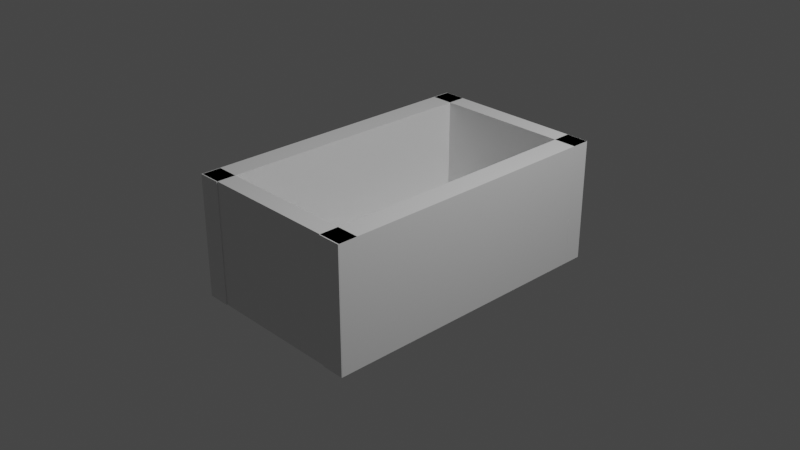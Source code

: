 # Source: box.blend  (saved by Blender 3.6.13; exported with 4.5.12 LTS)
import bpy
from mathutils import Matrix  # noqa: F401  (used for matrix-valued properties, if any)

bpy.ops.wm.read_factory_settings(use_empty=True)
scene = bpy.context.scene
scene.name = 'Scene'

# ---- collections
col_collection = bpy.data.collections.new('Collection'); scene.collection.children.link(col_collection)

# ---- materials (node trees are filled in below, after node groups)
mat_material = bpy.data.materials.new('Material')
mat_material.alpha_threshold = 0.0
mat_material.use_transparent_shadow = False
mat_material.roughness = 0.5
mat_material.line_color = (0.0, 0.0, 0.0, 1.0)
mat_material_002 = bpy.data.materials.new('Material.002')
mat_material_002.alpha_threshold = 0.0
mat_material_002.use_transparent_shadow = False
mat_material_002.roughness = 0.5
mat_material_002.line_color = (0.0, 0.0, 0.0, 1.0)
mat_material_003 = bpy.data.materials.new('Material.003')
mat_material_003.alpha_threshold = 0.0
mat_material_003.use_transparent_shadow = False
mat_material_003.roughness = 0.5
mat_material_003.line_color = (0.0, 0.0, 0.0, 1.0)
mat_material_007 = bpy.data.materials.new('Material.007')
mat_material_007.alpha_threshold = 0.0
mat_material_007.use_transparent_shadow = False
mat_material_007.roughness = 0.5
mat_material_007.line_color = (0.0, 0.0, 0.0, 1.0)

# ---- material node trees
mat_material.use_nodes = True; mat_material.node_tree.nodes.clear()
_N = mat_material.node_tree.nodes; _L = mat_material.node_tree.links
n0 = _N.new('ShaderNodeOutputMaterial'); n0.name = 'Material Output'; n0.location = (300, 300)
n1 = _N.new('ShaderNodeBsdfPrincipled'); n1.name = 'Principled BSDF'; n1.location = (10, 300)
n1.distribution = 'GGX'
n1.subsurface_method = 'RANDOM_WALK_SKIN'
n1.inputs[3].default_value = 1.45
n1.inputs[27].default_value = (0.0, 0.0, 0.0, 1.0)
n1.inputs[28].default_value = 1.0
_L.new(n1.outputs[0], n0.inputs[0])
n0.is_active_output = True
mat_material_002.use_nodes = True; mat_material_002.node_tree.nodes.clear()
_N = mat_material_002.node_tree.nodes; _L = mat_material_002.node_tree.links
n0 = _N.new('ShaderNodeOutputMaterial'); n0.name = 'Material Output'; n0.location = (300, 300)
n1 = _N.new('ShaderNodeBsdfPrincipled'); n1.name = 'Principled BSDF'; n1.location = (10, 300)
n1.distribution = 'GGX'
n1.subsurface_method = 'RANDOM_WALK_SKIN'
n1.inputs[3].default_value = 1.45
n1.inputs[27].default_value = (0.0, 0.0, 0.0, 1.0)
n1.inputs[28].default_value = 1.0
_L.new(n1.outputs[0], n0.inputs[0])
n0.is_active_output = True
mat_material_003.use_nodes = True; mat_material_003.node_tree.nodes.clear()
_N = mat_material_003.node_tree.nodes; _L = mat_material_003.node_tree.links
n0 = _N.new('ShaderNodeOutputMaterial'); n0.name = 'Material Output'; n0.location = (300, 300)
n1 = _N.new('ShaderNodeBsdfPrincipled'); n1.name = 'Principled BSDF'; n1.location = (10, 300)
n1.distribution = 'GGX'
n1.subsurface_method = 'RANDOM_WALK_SKIN'
n1.inputs[3].default_value = 1.45
n1.inputs[27].default_value = (0.0, 0.0, 0.0, 1.0)
n1.inputs[28].default_value = 1.0
_L.new(n1.outputs[0], n0.inputs[0])
n0.is_active_output = True
mat_material_007.use_nodes = True; mat_material_007.node_tree.nodes.clear()
_N = mat_material_007.node_tree.nodes; _L = mat_material_007.node_tree.links
n0 = _N.new('ShaderNodeOutputMaterial'); n0.name = 'Material Output'; n0.location = (300, 300)
n1 = _N.new('ShaderNodeBsdfPrincipled'); n1.name = 'Principled BSDF'; n1.location = (10, 300)
n1.distribution = 'GGX'
n1.subsurface_method = 'RANDOM_WALK_SKIN'
n1.inputs[3].default_value = 1.45
n1.inputs[27].default_value = (0.0, 0.0, 0.0, 1.0)
n1.inputs[28].default_value = 1.0
_L.new(n1.outputs[0], n0.inputs[0])
n0.is_active_output = True

# ---- world
world_world = bpy.data.worlds.new('World'); scene.world = world_world
world_world.use_nodes = True; world_world.node_tree.nodes.clear()
_N = world_world.node_tree.nodes; _L = world_world.node_tree.links
n0 = _N.new('ShaderNodeOutputWorld'); n0.name = 'World Output'; n0.location = (300, 300)
n1 = _N.new('ShaderNodeBackground'); n1.name = 'Background'; n1.location = (10, 300)
n1.inputs[0].default_value = (0.05088, 0.05088, 0.05088, 1.0)
_L.new(n1.outputs[0], n0.inputs[0])
n0.is_active_output = True
world_world.color = (0.05088, 0.05088, 0.05088)
world_world.use_sun_shadow = False
world_world.sun_shadow_jitter_overblur = 0.0

# ---- cameras
cam_camera = bpy.data.cameras.new('Camera')
cam_camera.clip_end = 100.0
cam_camera.ortho_scale = 7.314

# ---- lights
light_light = bpy.data.lights.new('Light', 'POINT')
light_light.transmission_factor = 0.0
light_light.energy = 1000.0
light_light.shadow_soft_size = 0.1
light_light.shadow_maximum_resolution = 0.006
light_light.use_absolute_resolution = True

# ---- meshes
me_cube = bpy.data.meshes.new('Cube')
me_cube.from_pydata([(-0.7566, 1.695, 0.6697), (-0.7566, 1.695, -0.6697), (-0.7566, -1.644, 0.6697), (-0.7566, -1.644, -0.6697), (-1.007, 1.695, 0.6697), (-1.007, 1.695, -0.6697), (-1.007, -1.644, 0.6697), (-1.007, -1.644, -0.6697)], [], [(0, 4, 6, 2), (3, 2, 6, 7), (7, 6, 4, 5), (5, 1, 3, 7), (1, 0, 2, 3), (5, 4, 0, 1)])
_uv = me_cube.uv_layers.new(name='UVMap')
_uv.uv.foreach_set('vector', [0.625, 0.5, 0.875, 0.5, 0.875, 0.75, 0.625, 0.75, 0.375, 0.75, 0.625, 0.75, 0.625, 1.0, 0.375, 1.0, 0.375, 0.0, 0.625, 0.0, 0.625, 0.25, 0.375, 0.25, 0.125, 0.5, 0.375, 0.5, 0.375, 0.75, 0.125, 0.75, 0.375, 0.5, 0.625, 0.5, 0.625, 0.75, 0.375, 0.75, 0.375, 0.25, 0.625, 0.25, 0.625, 0.5, 0.375, 0.5])
me_cube.materials.append(mat_material)
me_cube.use_mirror_vertex_groups = False
me_cube.update()
me_cube_002 = bpy.data.meshes.new('Cube.002')
me_cube_002.from_pydata([(1.0, 1.693, 0.6697), (1.0, 1.693, -0.6697), (1.0, 1.489, 0.6697), (1.0, 1.489, -0.6697), (-1.0, 1.693, 0.6697), (-1.0, 1.693, -0.6697), (-1.0, 1.489, 0.6697), (-1.0, 1.489, -0.6697)], [], [(0, 4, 6, 2), (3, 2, 6, 7), (7, 6, 4, 5), (5, 1, 3, 7), (1, 0, 2, 3), (5, 4, 0, 1)])
_uv = me_cube_002.uv_layers.new(name='UVMap')
_uv.uv.foreach_set('vector', [0.625, 0.5, 0.875, 0.5, 0.875, 0.75, 0.625, 0.75, 0.375, 0.75, 0.625, 0.75, 0.625, 1.0, 0.375, 1.0, 0.375, 0.0, 0.625, 0.0, 0.625, 0.25, 0.375, 0.25, 0.125, 0.5, 0.375, 0.5, 0.375, 0.75, 0.125, 0.75, 0.375, 0.5, 0.625, 0.5, 0.625, 0.75, 0.375, 0.75, 0.375, 0.25, 0.625, 0.25, 0.625, 0.5, 0.375, 0.5])
me_cube_002.materials.append(mat_material_002)
me_cube_002.use_mirror_vertex_groups = False
me_cube_002.update()
me_cube_003 = bpy.data.meshes.new('Cube.003')
me_cube_003.from_pydata([(1.0, 1.693, 0.6697), (1.0, 1.693, -0.6697), (1.0, 1.489, 0.6697), (1.0, 1.489, -0.6697), (-1.0, 1.693, 0.6697), (-1.0, 1.693, -0.6697), (-1.0, 1.489, 0.6697), (-1.0, 1.489, -0.6697)], [], [(0, 4, 6, 2), (3, 2, 6, 7), (7, 6, 4, 5), (5, 1, 3, 7), (1, 0, 2, 3), (5, 4, 0, 1)])
_uv = me_cube_003.uv_layers.new(name='UVMap')
_uv.uv.foreach_set('vector', [0.625, 0.5, 0.875, 0.5, 0.875, 0.75, 0.625, 0.75, 0.375, 0.75, 0.625, 0.75, 0.625, 1.0, 0.375, 1.0, 0.375, 0.0, 0.625, 0.0, 0.625, 0.25, 0.375, 0.25, 0.125, 0.5, 0.375, 0.5, 0.375, 0.75, 0.125, 0.75, 0.375, 0.5, 0.625, 0.5, 0.625, 0.75, 0.375, 0.75, 0.375, 0.25, 0.625, 0.25, 0.625, 0.5, 0.375, 0.5])
me_cube_003.materials.append(mat_material_003)
me_cube_003.use_mirror_vertex_groups = False
me_cube_003.update()
me_cube_007 = bpy.data.meshes.new('Cube.007')
me_cube_007.from_pydata([(-0.7566, 1.695, 0.6697), (-0.7566, 1.695, -0.6697), (-0.7566, -1.644, 0.6697), (-0.7566, -1.644, -0.6697), (-1.007, 1.695, 0.6697), (-1.007, 1.695, -0.6697), (-1.007, -1.644, 0.6697), (-1.007, -1.644, -0.6697)], [], [(0, 4, 6, 2), (3, 2, 6, 7), (7, 6, 4, 5), (5, 1, 3, 7), (1, 0, 2, 3), (5, 4, 0, 1)])
_uv = me_cube_007.uv_layers.new(name='UVMap')
_uv.uv.foreach_set('vector', [0.625, 0.5, 0.875, 0.5, 0.875, 0.75, 0.625, 0.75, 0.375, 0.75, 0.625, 0.75, 0.625, 1.0, 0.375, 1.0, 0.375, 0.0, 0.625, 0.0, 0.625, 0.25, 0.375, 0.25, 0.125, 0.5, 0.375, 0.5, 0.375, 0.75, 0.125, 0.75, 0.375, 0.5, 0.625, 0.5, 0.625, 0.75, 0.375, 0.75, 0.375, 0.25, 0.625, 0.25, 0.625, 0.5, 0.375, 0.5])
me_cube_007.materials.append(mat_material_007)
me_cube_007.use_mirror_vertex_groups = False
me_cube_007.update()
me_cube_008 = bpy.data.meshes.new('Cube.008')
me_cube_008.from_pydata([(-1.0, -1.0, -1.0), (-1.0, -1.0, 1.0), (-1.0, 1.0, -1.0), (-1.0, 1.0, 1.0), (1.0, -1.0, -1.0), (1.0, -1.0, 1.0), (1.0, 1.0, -1.0), (1.0, 1.0, 1.0)], [], [(0, 1, 3, 2), (2, 3, 7, 6), (6, 7, 5, 4), (4, 5, 1, 0), (2, 6, 4, 0), (7, 3, 1, 5)])
_uv = me_cube_008.uv_layers.new(name='UVMap')
_uv.uv.foreach_set('vector', [0.375, 0.0, 0.625, 0.0, 0.625, 0.25, 0.375, 0.25, 0.375, 0.25, 0.625, 0.25, 0.625, 0.5, 0.375, 0.5, 0.375, 0.5, 0.625, 0.5, 0.625, 0.75, 0.375, 0.75, 0.375, 0.75, 0.625, 0.75, 0.625, 1.0, 0.375, 1.0, 0.125, 0.5, 0.375, 0.5, 0.375, 0.75, 0.125, 0.75, 0.625, 0.5, 0.875, 0.5, 0.875, 0.75, 0.625, 0.75])
me_cube_008.update()

# ---- objects
ob_cube = bpy.data.objects.new('Cube', me_cube)
ob_light = bpy.data.objects.new('Light', light_light)
ob_camera = bpy.data.objects.new('Camera', cam_camera)
ob_cube_001 = bpy.data.objects.new('Cube.001', me_cube_002)
ob_cube_002 = bpy.data.objects.new('Cube.002', me_cube_003)
ob_cube_004 = bpy.data.objects.new('Cube.004', me_cube_007)
ob_cube_003 = bpy.data.objects.new('Cube.003', me_cube_008)

# ---- transforms, parenting, visibility, modifiers, constraints
ob_cube.location = (0.0, 0.0, 0.0)
ob_cube.lock_rotations_4d = False
ob_cube.empty_display_type = 'ARROWS'
ob_cube.lineart.crease_threshold = 0.0
ob_light.location = (4.076, 1.005, 5.904)
ob_light.rotation_euler = (0.6503, 0.05522, 1.866)
ob_light.lock_rotations_4d = False
ob_light.empty_display_type = 'ARROWS'
ob_light.color = (0.0, 0.0, 0.0, 0.0)
ob_light.lineart.crease_threshold = 0.0
ob_camera.location = (7.359, -6.926, 4.958)
ob_camera.rotation_euler = (1.109, 0.0, 0.8149)
ob_camera.lock_rotations_4d = False
ob_camera.empty_display_type = 'ARROWS'
ob_camera.color = (0.0, 0.0, 0.0, 0.0)
ob_camera.display_type = 'WIRE'
ob_camera.lineart.crease_threshold = 0.0
ob_cube_001.location = (0.0, 0.0, 0.0)
ob_cube_001.lock_rotations_4d = False
ob_cube_001.empty_display_type = 'ARROWS'
ob_cube_001.lineart.crease_threshold = 0.0
_m = ob_cube_001.modifiers.new('Boolean', 'BOOLEAN')
ob_cube_002.location = (0.0, -3.123, 0.0)
ob_cube_002.lock_rotations_4d = False
ob_cube_002.empty_display_type = 'ARROWS'
ob_cube_002.lineart.crease_threshold = 0.0
_m = ob_cube_002.modifiers.new('Boolean', 'BOOLEAN')
ob_cube_004.location = (1.756, 0.0, 0.0)
ob_cube_004.lock_rotations_4d = False
ob_cube_004.empty_display_type = 'ARROWS'
ob_cube_004.lineart.crease_threshold = 0.0
ob_cube_003.location = (0.0, 0.0274, -0.5656)
ob_cube_003.scale = (0.9973, 1.657, 0.1088)

# ---- collection membership
col_collection.objects.link(ob_cube)
col_collection.objects.link(ob_light)
col_collection.objects.link(ob_camera)
col_collection.objects.link(ob_cube_001)
col_collection.objects.link(ob_cube_002)
col_collection.objects.link(ob_cube_004)
col_collection.objects.link(ob_cube_003)

# ---- scene / render settings (as saved in the file)
scene.camera = ob_camera
scene.frame_start = 1; scene.frame_end = 250; scene.frame_set(1)
scene.render.engine = 'BLENDER_EEVEE_NEXT'
scene.cycles.sampling_pattern = 'TABULATED_SOBOL'
scene.view_settings.view_transform = 'Filmic'
bpy.context.view_layer.update()
